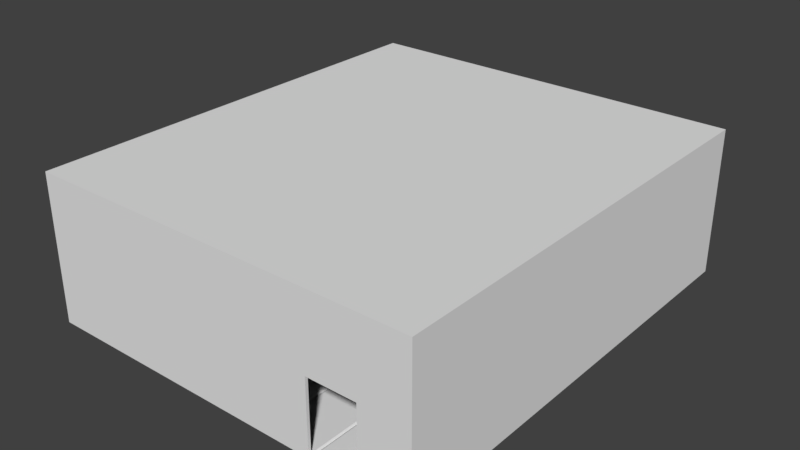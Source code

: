 # Source: Level4.blend  (saved by Blender 2.79.0; exported with 4.5.12 LTS)
import bpy
from mathutils import Matrix  # noqa: F401  (used for matrix-valued properties, if any)

bpy.ops.wm.read_factory_settings(use_empty=True)
scene = bpy.context.scene
scene.name = 'Scene'

# ---- collections
col_collection_1 = bpy.data.collections.new('Collection 1'); scene.collection.children.link(col_collection_1)

# ---- world
world_world = bpy.data.worlds.new('World'); scene.world = world_world
world_world.color = (0.05088, 0.05088, 0.05088)
world_world.use_sun_shadow = False
world_world.sun_shadow_jitter_overblur = 0.0
world_world.cycles.sampling_method = 'MANUAL'

# ---- meshes
me_cube_002 = bpy.data.meshes.new('Cube.002')
me_cube_002.from_pydata([(0.008088, -2.5, -2.5), (0.008088, -2.5, 2.5), (0.008088, 0.5219, -2.5), (0.008088, 0.5219, 2.5), (5.008, -2.5, -2.5), (5.008, -2.5, 2.5), (5.008, 0.5219, -2.5), (5.008, 0.5219, 2.5), (3.341, 0.5219, -2.5), (1.675, 0.5219, -2.5), (1.675, 0.5219, 2.5), (3.341, 0.5219, 2.5), (1.675, -2.5, -2.5), (3.341, -2.5, -2.5), (3.341, -2.5, 2.5), (1.675, -2.5, 2.5), (-1.667, 0.5219, -2.5), (-1.667, -2.5, -2.5), (-1.667, -2.5, 2.5), (-1.667, 0.5219, 2.5), (-3.342, 0.5219, -2.5), (-3.342, -2.5, -2.5), (-3.342, -2.5, 2.5), (-3.342, 0.5219, 2.5), (-5.017, 0.5219, -2.5), (-5.017, -2.5, -2.5), (-5.017, -2.5, 2.5), (-5.017, 0.5219, 2.5), (-6.692, 0.5219, -2.5), (-6.692, -2.5, -2.5), (-6.692, -2.5, 2.5), (-6.692, 0.5219, 2.5), (-8.367, 0.5219, -2.5), (-8.367, -2.5, -2.5), (-8.367, -2.5, 2.5), (-8.367, 0.5219, 2.5), (0.008088, 3.522, 2.5), (0.008088, 3.522, -2.5), (1.675, 3.522, -2.5), (3.341, 3.522, 2.5), (5.008, 3.522, 2.5), (5.008, 3.522, -2.5), (3.341, 3.522, -2.5), (1.675, 3.522, 2.5), (-1.667, 3.522, 2.5), (-1.667, 3.522, -2.5), (-3.342, 3.522, 2.5), (-3.342, 3.522, -2.5), (-5.017, 3.522, 2.5), (-5.017, 3.522, -2.5), (-6.692, 3.522, 2.5), (-6.692, 3.522, -2.5), (-8.367, 3.522, 2.5), (-8.367, 3.522, -2.5), (0.008088, 6.522, 2.5), (0.008088, 6.522, -2.5), (1.675, 6.522, -2.5), (3.341, 6.522, 2.5), (5.008, 6.522, 2.5), (5.008, 6.522, -2.5), (3.341, 6.522, -2.5), (1.675, 6.522, 2.5), (-1.667, 6.522, 2.5), (-1.667, 6.522, -2.5), (-3.342, 6.522, 2.5), (-3.342, 6.522, -2.5), (-5.017, 6.522, 2.5), (-5.017, 6.522, -2.5), (-6.692, 6.522, 2.5), (-6.692, 6.522, -2.5), (-8.367, 6.522, 2.5), (-8.367, 6.522, -2.5), (0.008088, 9.522, 2.5), (0.008088, 9.522, -2.5), (1.675, 9.522, -2.5), (3.341, 9.522, 2.5), (5.008, 9.522, 2.5), (5.008, 9.522, -2.5), (3.341, 9.522, -2.5), (1.675, 9.522, 2.5), (-1.667, 9.522, 2.5), (-1.667, 9.522, -2.5), (-3.342, 9.522, 2.5), (-3.342, 9.522, -2.5), (-5.017, 9.522, 2.5), (-5.017, 9.522, -2.5), (-6.692, 9.522, 2.5), (-6.692, 9.522, -2.5), (-8.367, 9.522, 2.5), (-8.367, 9.522, -2.5), (0.008088, 12.52, 2.5), (0.008088, 12.52, -2.5), (1.675, 12.52, -2.5), (3.341, 12.52, 2.5), (5.008, 12.52, 2.5), (5.008, 12.52, -2.5), (3.341, 12.52, -2.5), (1.675, 12.52, 2.5), (-1.667, 12.52, 2.5), (-1.667, 12.52, -2.5), (-3.342, 12.52, 2.5), (-3.342, 12.52, -2.5), (-5.017, 12.52, 2.5), (-5.017, 12.52, -2.5), (-6.692, 12.52, 2.5), (-6.692, 12.52, -2.5), (-8.367, 12.52, 2.5), (-8.367, 12.52, -2.5), (0.008088, -2.5, 0.0), (5.008, 0.5219, 0.0), (5.008, -2.5, 0.0), (3.341, -2.5, 0.0), (1.675, -2.5, 0.0), (-1.667, -2.5, 0.0), (-3.342, -2.5, 0.0), (-5.017, -2.5, 0.0), (-6.692, -2.5, 0.0), (-8.367, -2.5, 0.0), (-8.367, 0.5219, 0.0), (5.008, 3.522, 0.0), (-8.367, 3.522, 0.0), (5.008, 6.522, 0.0), (-8.367, 6.522, 0.0), (5.008, 9.522, 0.0), (-8.367, 9.522, 0.0), (0.008088, 12.52, 0.0), (5.008, 12.52, 0.0), (1.675, 12.52, 0.0), (3.341, 12.52, 0.0), (-1.667, 12.52, 0.0), (-3.342, 12.52, 0.0), (-5.017, 12.52, 0.0), (-6.692, 12.52, 0.0), (-8.367, 12.52, 0.0), (-5.075, 0.6266, -2.459), (-6.633, 0.6266, -2.459), (-6.633, 3.417, -2.459), (-5.075, 3.417, -2.459), (3.4, 0.4164, -2.459), (4.95, 0.4164, -2.459), (4.95, -2.395, -2.459), (3.4, -2.395, -2.459), (0.06627, 0.4164, -2.459), (1.617, 0.4164, -2.459), (1.617, -2.395, -2.459), (0.06627, -2.395, -2.459), (1.733, 0.4164, -2.459), (3.283, 0.4164, -2.459), (3.283, -2.395, -2.459), (1.733, -2.395, -2.459), (1.617, 0.6266, -2.459), (0.06627, 0.6266, -2.459), (0.06627, 3.417, -2.459), (1.617, 3.417, -2.459), (-0.05038, 0.4164, -2.459), (-0.05038, -2.395, -2.459), (-1.608, -2.395, -2.459), (-1.608, 0.4164, -2.459), (-1.725, 0.4164, -2.459), (-1.725, -2.395, -2.459), (-3.283, -2.395, -2.459), (-3.283, 0.4164, -2.459), (-3.4, 0.4164, -2.459), (-3.4, -2.395, -2.459), (-4.958, -2.395, -2.459), (-4.958, 0.4164, -2.459), (-1.725, 0.6266, -2.459), (-3.283, 0.6266, -2.459), (-3.283, 3.417, -2.459), (-1.725, 3.417, -2.459), (-5.075, 0.4164, -2.459), (-5.075, -2.395, -2.459), (-6.633, -2.395, -2.459), (-6.633, 0.4164, -2.459), (-6.75, 0.4164, -2.459), (-6.75, -2.395, -2.459), (-8.308, -2.395, -2.459), (-8.308, 0.4164, -2.459), (-0.05038, 0.6266, -2.459), (-1.608, 0.6266, -2.459), (-1.608, 3.417, -2.459), (-0.05038, 3.417, -2.459), (4.95, 3.627, -2.459), (3.4, 3.627, -2.459), (3.4, 6.417, -2.459), (4.95, 6.417, -2.459), (-0.05038, 3.627, -2.459), (-1.608, 3.627, -2.459), (-1.608, 6.417, -2.459), (-0.05038, 6.417, -2.459), (-3.4, 3.627, -2.459), (-4.958, 3.627, -2.459), (-4.958, 6.417, -2.459), (-3.4, 6.417, -2.459), (-6.75, 3.627, -2.459), (-8.308, 3.627, -2.459), (-8.308, 6.417, -2.459), (-6.75, 6.417, -2.459), (1.617, 3.627, -2.459), (0.06627, 3.627, -2.459), (0.06627, 6.417, -2.459), (1.617, 6.417, -2.459), (4.95, 0.6266, -2.459), (3.4, 0.6266, -2.459), (3.4, 3.417, -2.459), (4.95, 3.417, -2.459), (3.283, 0.6266, -2.459), (1.733, 0.6266, -2.459), (1.733, 3.417, -2.459), (3.283, 3.417, -2.459), (-3.4, 0.6266, -2.459), (-4.958, 0.6266, -2.459), (-4.958, 3.417, -2.459), (-3.4, 3.417, -2.459), (-6.75, 0.6266, -2.459), (-8.308, 0.6266, -2.459), (-8.308, 3.417, -2.459), (-6.75, 3.417, -2.459), (3.283, 6.627, -2.459), (1.733, 6.627, -2.459), (1.733, 9.417, -2.459), (3.283, 9.417, -2.459), (4.95, 6.627, -2.459), (3.4, 6.627, -2.459), (3.4, 9.417, -2.459), (4.95, 9.417, -2.459), (-0.05038, 6.627, -2.459), (-1.608, 6.627, -2.459), (-1.608, 9.417, -2.459), (-0.05038, 9.417, -2.459), (-3.4, 6.627, -2.459), (-4.958, 6.627, -2.459), (-4.958, 9.417, -2.459), (-3.4, 9.417, -2.459), (3.283, 3.627, -2.459), (1.733, 3.627, -2.459), (1.733, 6.417, -2.459), (3.283, 6.417, -2.459), (-5.075, 3.627, -2.459), (-6.633, 3.627, -2.459), (-6.633, 6.417, -2.459), (-5.075, 6.417, -2.459), (-1.725, 3.627, -2.459), (-3.283, 3.627, -2.459), (-3.283, 6.417, -2.459), (-1.725, 6.417, -2.459), (-5.075, 9.627, -2.459), (-6.633, 9.627, -2.459), (-6.633, 12.42, -2.459), (-5.075, 12.42, -2.459), (3.283, 9.627, -2.459), (1.733, 9.627, -2.459), (1.733, 12.42, -2.459), (3.283, 12.42, -2.459), (4.95, 9.627, -2.459), (3.4, 9.627, -2.459), (3.4, 12.42, -2.459), (4.95, 12.42, -2.459), (-0.05038, 9.627, -2.459), (-1.608, 9.627, -2.459), (-1.608, 12.42, -2.459), (-0.05038, 12.42, -2.459), (-3.4, 9.627, -2.459), (-4.958, 9.627, -2.459), (-4.958, 12.42, -2.459), (-3.4, 12.42, -2.459), (-5.075, 6.627, -2.459), (-6.633, 6.627, -2.459), (-6.633, 9.417, -2.459), (-5.075, 9.417, -2.459), (-1.725, 6.627, -2.459), (-3.283, 6.627, -2.459), (-3.283, 9.417, -2.459), (-1.725, 9.417, -2.459), (1.617, 6.627, -2.459), (0.06627, 6.627, -2.459), (0.06627, 9.417, -2.459), (1.617, 9.417, -2.459), (-6.75, 6.627, -2.459), (-8.308, 6.627, -2.459), (-8.308, 9.417, -2.459), (-6.75, 9.417, -2.459), (-1.725, 9.627, -2.459), (-3.283, 9.627, -2.459), (-3.283, 12.42, -2.459), (-1.725, 12.42, -2.459), (1.617, 9.627, -2.459), (0.06627, 9.627, -2.459), (0.06627, 12.42, -2.459), (1.617, 12.42, -2.459), (-6.75, 9.627, -2.459), (-8.308, 9.627, -2.459), (-8.308, 12.42, -2.459), (-6.75, 12.42, -2.459), (0.008088, -2.5, -2.5), (0.008088, -2.5, 2.5), (5.008, -2.5, -2.5), (5.008, -2.5, 2.5), (1.675, -2.5, -2.5), (3.341, -2.5, -2.5), (3.341, -2.5, 2.5), (1.675, -2.5, 2.5), (-1.667, -2.5, -2.5), (-1.667, -2.5, 2.5), (-3.342, -2.5, -2.5), (-3.342, -2.5, 2.5), (-5.017, -2.5, -2.5), (-5.017, -2.5, 2.5), (-6.692, -2.5, -2.5), (-6.692, -2.5, 2.5), (-8.367, -2.5, -2.5), (-8.367, -2.5, 2.5), (0.008088, -2.5, 0.0), (5.008, -2.5, 0.0), (3.341, -2.5, 0.0), (1.675, -2.5, 0.0), (-1.667, -2.5, 0.0), (-3.342, -2.5, 0.0), (-5.017, -2.5, 0.0), (-6.692, -2.5, 0.0), (-8.367, -2.5, 0.0), (0.008088, -2.6, 0.0), (0.008088, -2.6, 2.5), (5.008, -2.6, 0.0), (5.008, -2.6, -2.5), (3.341, -2.6, -2.5), (1.675, -2.6, 2.5), (0.008088, -2.6, -2.5), (1.675, -2.6, -2.5), (5.008, -2.6, 2.5), (3.341, -2.6, 2.5), (3.341, -2.6, 0.0), (1.675, -2.6, 0.0), (-1.667, -2.6, 0.0), (-1.667, -2.6, 2.5), (-1.667, -2.6, -2.5), (-3.342, -2.6, 0.0), (-3.342, -2.6, 2.5), (-3.342, -2.6, -2.5), (-5.017, -2.6, 0.0), (-5.017, -2.6, 2.5), (-5.017, -2.6, -2.5), (-6.692, -2.6, 0.0), (-6.692, -2.6, 2.5), (-6.692, -2.6, -2.5), (-8.367, -2.6, 0.0), (-8.367, -2.6, 2.5), (-8.367, -2.6, -2.5), (0.008088, 12.52, 2.5), (0.008088, 12.52, -2.5), (1.675, 12.52, -2.5), (3.341, 12.52, 2.5), (5.008, 12.52, 2.5), (5.008, 12.52, -2.5), (3.341, 12.52, -2.5), (1.675, 12.52, 2.5), (-1.667, 12.52, 2.5), (-1.667, 12.52, -2.5), (-3.342, 12.52, 2.5), (-3.342, 12.52, -2.5), (-5.017, 12.52, 2.5), (-5.017, 12.52, -2.5), (-6.692, 12.52, 2.5), (-6.692, 12.52, -2.5), (-8.367, 12.52, 2.5), (-8.367, 12.52, -2.5), (0.008088, 12.52, 0.0), (5.008, 12.52, 0.0), (1.675, 12.52, 0.0), (3.341, 12.52, 0.0), (-1.667, 12.52, 0.0), (-3.342, 12.52, 0.0), (-5.017, 12.52, 0.0), (-6.692, 12.52, 0.0), (-8.367, 12.52, 0.0), (0.008088, 12.62, 0.0), (0.008088, 12.62, -2.5), (1.675, 12.62, -2.5), (3.341, 12.62, 2.5), (5.008, 12.62, 2.5), (5.008, 12.62, 0.0), (5.008, 12.62, -2.5), (3.341, 12.62, -2.5), (0.008088, 12.62, 2.5), (1.675, 12.62, 2.5), (1.675, 12.62, 0.0), (3.341, 12.62, 0.0), (-1.667, 12.62, 0.0), (-1.667, 12.62, -2.5), (-1.667, 12.62, 2.5), (-3.342, 12.62, 0.0), (-3.342, 12.62, -2.5), (-3.342, 12.62, 2.5), (-5.017, 12.62, 0.0), (-5.017, 12.62, -2.5), (-5.017, 12.62, 2.5), (-6.692, 12.62, 0.0), (-6.692, 12.62, -2.5), (-6.692, 12.62, 2.5), (-8.367, 12.62, 0.0), (-8.367, 12.62, -2.5), (-8.367, 12.62, 2.5)], [], [(23, 46, 44, 19), (109, 110, 5, 7), (112, 108, 1, 15), (10, 15, 1, 3), (7, 5, 14, 11), (11, 14, 15, 10), (110, 111, 14, 5), (111, 112, 15, 14), (118, 120, 52, 35), (27, 48, 46, 23), (108, 113, 18, 1), (1, 18, 19, 3), (22, 26, 27, 23), (113, 114, 22, 18), (18, 22, 23, 19), (19, 44, 36, 3), (114, 115, 26, 22), (116, 117, 34, 30), (115, 116, 30, 26), (26, 30, 31, 27), (117, 118, 35, 34), (30, 34, 35, 31), (119, 121, 59, 41), (48, 66, 64, 46), (39, 57, 58, 40), (11, 39, 40, 7), (31, 50, 48, 27), (109, 119, 41, 6), (3, 36, 43, 10), (35, 52, 50, 31), (10, 43, 39, 11), (62, 80, 72, 54), (121, 123, 77, 59), (66, 84, 82, 64), (57, 75, 76, 58), (44, 62, 54, 36), (36, 54, 61, 43), (50, 68, 66, 48), (43, 61, 57, 39), (120, 122, 70, 52), (46, 64, 62, 44), (52, 70, 68, 50), (72, 90, 97, 79), (80, 98, 90, 72), (123, 126, 95, 77), (54, 72, 79, 61), (68, 86, 84, 66), (61, 79, 75, 57), (122, 124, 88, 70), (64, 82, 80, 62), (70, 88, 86, 68), (125, 129, 99, 91), (128, 126, 94, 93), (125, 127, 97, 90), (127, 128, 93, 97), (129, 130, 101, 99), (131, 132, 105, 103), (130, 131, 103, 101), (132, 133, 107, 105), (86, 104, 102, 84), (79, 97, 93, 75), (124, 133, 106, 88), (82, 100, 98, 80), (88, 106, 104, 86), (75, 93, 94, 76), (84, 102, 100, 82), (89, 107, 133, 124), (104, 106, 133, 132), (100, 102, 131, 130), (102, 104, 132, 131), (98, 100, 130, 129), (28, 24, 134, 135), (91, 92, 127, 125), (96, 95, 126, 128), (90, 98, 129, 125), (71, 89, 124, 122), (76, 94, 126, 123), (53, 71, 122, 120), (58, 76, 123, 121), (7, 40, 119, 109), (40, 58, 121, 119), (33, 32, 118, 117), (25, 29, 116, 115), (29, 33, 117, 116), (21, 25, 115, 114), (17, 21, 114, 113), (0, 17, 113, 108), (32, 53, 120, 118), (134, 137, 136, 135), (4, 13, 111, 110), (12, 0, 108, 112), (6, 4, 110, 109), (51, 28, 135, 136), (49, 51, 136, 137), (24, 49, 137, 134), (138, 141, 140, 139), (6, 8, 138, 139), (4, 6, 139, 140), (13, 4, 140, 141), (8, 13, 141, 138), (142, 145, 144, 143), (9, 2, 142, 143), (12, 9, 143, 144), (0, 12, 144, 145), (2, 0, 145, 142), (146, 149, 148, 147), (8, 9, 146, 147), (13, 8, 147, 148), (12, 13, 148, 149), (9, 12, 149, 146), (150, 153, 152, 151), (2, 9, 150, 151), (37, 2, 151, 152), (38, 37, 152, 153), (9, 38, 153, 150), (154, 157, 156, 155), (0, 2, 154, 155), (17, 0, 155, 156), (16, 17, 156, 157), (2, 16, 157, 154), (158, 161, 160, 159), (17, 16, 158, 159), (21, 17, 159, 160), (20, 21, 160, 161), (16, 20, 161, 158), (162, 165, 164, 163), (21, 20, 162, 163), (25, 21, 163, 164), (24, 25, 164, 165), (20, 24, 165, 162), (166, 169, 168, 167), (20, 16, 166, 167), (47, 20, 167, 168), (45, 47, 168, 169), (16, 45, 169, 166), (170, 173, 172, 171), (25, 24, 170, 171), (29, 25, 171, 172), (28, 29, 172, 173), (24, 28, 173, 170), (174, 177, 176, 175), (29, 28, 174, 175), (33, 29, 175, 176), (32, 33, 176, 177), (28, 32, 177, 174), (178, 181, 180, 179), (16, 2, 178, 179), (45, 16, 179, 180), (37, 45, 180, 181), (2, 37, 181, 178), (182, 185, 184, 183), (42, 41, 182, 183), (60, 42, 183, 184), (59, 60, 184, 185), (41, 59, 185, 182), (186, 189, 188, 187), (45, 37, 186, 187), (63, 45, 187, 188), (55, 63, 188, 189), (37, 55, 189, 186), (190, 193, 192, 191), (49, 47, 190, 191), (67, 49, 191, 192), (65, 67, 192, 193), (47, 65, 193, 190), (194, 197, 196, 195), (53, 51, 194, 195), (71, 53, 195, 196), (69, 71, 196, 197), (51, 69, 197, 194), (198, 201, 200, 199), (37, 38, 198, 199), (55, 37, 199, 200), (56, 55, 200, 201), (38, 56, 201, 198), (202, 205, 204, 203), (8, 6, 202, 203), (42, 8, 203, 204), (41, 42, 204, 205), (6, 41, 205, 202), (206, 209, 208, 207), (9, 8, 206, 207), (38, 9, 207, 208), (42, 38, 208, 209), (8, 42, 209, 206), (210, 213, 212, 211), (24, 20, 210, 211), (49, 24, 211, 212), (47, 49, 212, 213), (20, 47, 213, 210), (214, 217, 216, 215), (32, 28, 214, 215), (53, 32, 215, 216), (51, 53, 216, 217), (28, 51, 217, 214), (218, 221, 220, 219), (56, 60, 218, 219), (74, 56, 219, 220), (78, 74, 220, 221), (60, 78, 221, 218), (222, 225, 224, 223), (60, 59, 222, 223), (78, 60, 223, 224), (77, 78, 224, 225), (59, 77, 225, 222), (226, 229, 228, 227), (63, 55, 226, 227), (81, 63, 227, 228), (73, 81, 228, 229), (55, 73, 229, 226), (230, 233, 232, 231), (67, 65, 230, 231), (85, 67, 231, 232), (83, 85, 232, 233), (65, 83, 233, 230), (234, 237, 236, 235), (38, 42, 234, 235), (56, 38, 235, 236), (60, 56, 236, 237), (42, 60, 237, 234), (238, 241, 240, 239), (51, 49, 238, 239), (69, 51, 239, 240), (67, 69, 240, 241), (49, 67, 241, 238), (242, 245, 244, 243), (47, 45, 242, 243), (65, 47, 243, 244), (63, 65, 244, 245), (45, 63, 245, 242), (246, 249, 248, 247), (87, 85, 246, 247), (105, 87, 247, 248), (103, 105, 248, 249), (85, 103, 249, 246), (250, 253, 252, 251), (74, 78, 250, 251), (92, 74, 251, 252), (96, 92, 252, 253), (78, 96, 253, 250), (254, 257, 256, 255), (78, 77, 254, 255), (96, 78, 255, 256), (95, 96, 256, 257), (77, 95, 257, 254), (258, 261, 260, 259), (81, 73, 258, 259), (99, 81, 259, 260), (91, 99, 260, 261), (73, 91, 261, 258), (262, 265, 264, 263), (85, 83, 262, 263), (103, 85, 263, 264), (101, 103, 264, 265), (83, 101, 265, 262), (266, 269, 268, 267), (69, 67, 266, 267), (87, 69, 267, 268), (85, 87, 268, 269), (67, 85, 269, 266), (270, 273, 272, 271), (65, 63, 270, 271), (83, 65, 271, 272), (81, 83, 272, 273), (63, 81, 273, 270), (274, 277, 276, 275), (55, 56, 274, 275), (73, 55, 275, 276), (74, 73, 276, 277), (56, 74, 277, 274), (278, 281, 280, 279), (71, 69, 278, 279), (89, 71, 279, 280), (87, 89, 280, 281), (69, 87, 281, 278), (282, 285, 284, 283), (83, 81, 282, 283), (101, 83, 283, 284), (99, 101, 284, 285), (81, 99, 285, 282), (286, 289, 288, 287), (73, 74, 286, 287), (91, 73, 287, 288), (92, 91, 288, 289), (74, 92, 289, 286), (290, 293, 292, 291), (89, 87, 290, 291), (107, 89, 291, 292), (105, 107, 292, 293), (87, 105, 293, 290), (315, 312, 295, 301), (313, 314, 300, 297), (314, 315, 301, 300), (312, 316, 303, 295), (316, 317, 305, 303), (317, 318, 307, 305), (319, 320, 311, 309), (318, 319, 309, 307), (306, 308, 319, 318), (308, 310, 320, 319), (304, 306, 318, 317), (302, 304, 317, 316), (294, 302, 316, 312), (296, 299, 314, 313), (298, 294, 312, 315), (332, 326, 322, 321), (323, 329, 330, 331), (331, 330, 326, 332), (321, 322, 334, 333), (333, 334, 337, 336), (336, 337, 340, 339), (342, 343, 346, 345), (339, 340, 343, 342), (341, 339, 342, 344), (344, 342, 345, 347), (338, 336, 339, 341), (335, 333, 336, 338), (327, 321, 333, 335), (324, 323, 331, 325), (328, 332, 321, 327), (295, 303, 334, 322), (313, 297, 329, 323), (301, 295, 322, 326), (302, 294, 327, 335), (294, 298, 328, 327), (307, 309, 343, 340), (297, 300, 330, 329), (308, 306, 341, 344), (303, 305, 337, 334), (300, 301, 326, 330), (311, 320, 345, 346), (304, 302, 335, 338), (314, 299, 325, 331), (309, 311, 346, 343), (298, 315, 332, 328), (310, 308, 344, 347), (315, 314, 331, 332), (296, 313, 323, 324), (305, 307, 340, 337), (299, 296, 324, 325), (306, 304, 338, 341), (320, 310, 347, 345), (366, 370, 357, 349), (369, 367, 352, 351), (366, 368, 355, 348), (368, 369, 351, 355), (370, 371, 359, 357), (372, 373, 363, 361), (371, 372, 361, 359), (373, 374, 365, 363), (362, 364, 374, 373), (358, 360, 372, 371), (360, 362, 373, 372), (356, 358, 371, 370), (349, 350, 368, 366), (354, 353, 367, 369), (348, 356, 370, 366), (375, 376, 388, 387), (386, 378, 379, 380), (375, 383, 384, 385), (385, 384, 378, 386), (387, 388, 391, 390), (393, 394, 397, 396), (390, 391, 394, 393), (396, 397, 400, 399), (398, 396, 399, 401), (392, 390, 393, 395), (395, 393, 396, 398), (389, 387, 390, 392), (376, 375, 385, 377), (382, 386, 380, 381), (383, 375, 387, 389), (352, 367, 380, 379), (367, 353, 381, 380), (356, 348, 383, 389), (353, 354, 382, 381), (361, 363, 397, 394), (348, 355, 384, 383), (362, 360, 395, 398), (357, 359, 391, 388), (355, 351, 378, 384), (365, 374, 399, 400), (358, 356, 389, 392), (368, 350, 377, 385), (364, 362, 398, 401), (369, 368, 385, 386), (354, 369, 386, 382), (363, 365, 400, 397), (350, 349, 376, 377), (360, 358, 392, 395), (351, 352, 379, 378), (359, 361, 394, 391), (374, 364, 401, 399), (349, 357, 388, 376)])
me_cube_002.use_remesh_preserve_volume = False
me_cube_002.use_remesh_preserve_attributes = False
me_cube_002.use_mirror_vertex_groups = False
me_cube_002.update()

# ---- objects
ob_cube = bpy.data.objects.new('Cube', me_cube_002)

# ---- transforms, parenting, visibility, modifiers, constraints
ob_cube.location = (0.0, 0.0, 0.0)
ob_cube.lineart.crease_threshold = 0.0

# ---- collection membership
col_collection_1.objects.link(ob_cube)

# ---- scene / render settings (as saved in the file)
scene.frame_start = 1; scene.frame_end = 250; scene.frame_set(1)
scene.render.engine = 'BLENDER_EEVEE_NEXT'
scene.render.resolution_percentage = 50
scene.render.dither_intensity = 0.0
scene.cycles.use_denoising = False
scene.cycles.samples = 128
scene.cycles.sampling_pattern = 'TABULATED_SOBOL'
scene.cycles.use_adaptive_sampling = False
scene.cycles.use_light_tree = False
scene.cycles.blur_glossy = 0.0
scene.cycles.sample_clamp_indirect = 0.0
scene.view_settings.view_transform = 'Standard'
bpy.context.view_layer.update()

# ---- added for rendering (the .blend has no active camera and no usable light): camera, sun
cam_auto = bpy.data.cameras.new('AutoCamera')
cam_auto.lens = 50.0
cam_auto.sensor_width = 36.0
cam_auto.clip_end = 1000.0
ob_auto_camera = bpy.data.objects.new('AutoCamera', cam_auto)
scene.collection.objects.link(ob_auto_camera)
ob_auto_camera.location = (17.6309, -18.1614, 15.4483)
ob_auto_camera.rotation_euler = (1.09748, -7.21219e-08, 0.694738)
scene.camera = ob_auto_camera
light_auto_sun = bpy.data.lights.new('AutoSun', 'SUN')
light_auto_sun.energy = 3.0
light_auto_sun.angle = 0.0523599
ob_auto_sun = bpy.data.objects.new('AutoSun', light_auto_sun)
scene.collection.objects.link(ob_auto_sun)
ob_auto_sun.rotation_euler = (0.872665, 0.174533, 0.523599)
bpy.context.view_layer.update()
